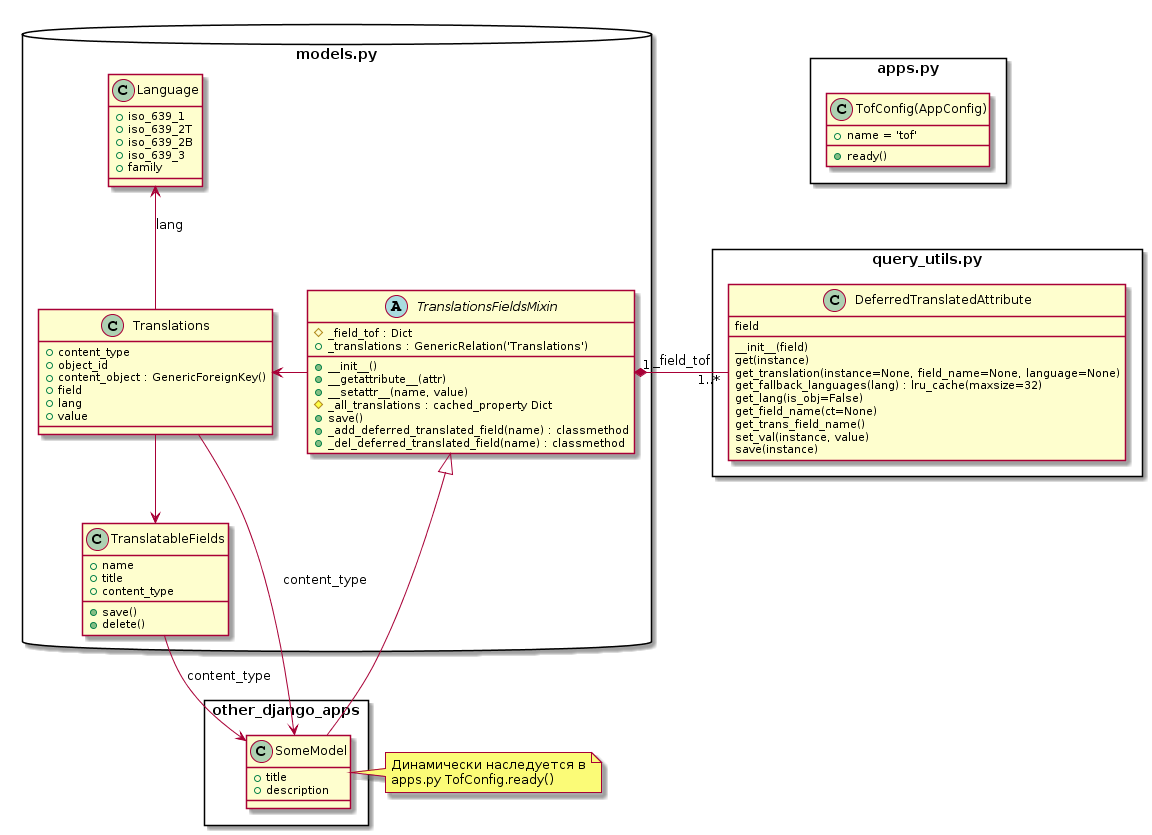

The diagram above was rendered by PlantUML. Its source (embedded in the PNG):
@startuml
package models.py <<Database>> {
  class Translations {
    + content_type
    + object_id
    + {field} content_object : GenericForeignKey()
    + field
    + lang
    + value
  }

  abstract class TranslationsFieldsMixin {
    # _field_tof : Dict
    + {field} _translations : GenericRelation('Translations')
    + __init__()
    + __getattribute__(attr)
    + __setattr__(name, value)
    # {method} _all_translations : cached_property Dict
    + save()
    + _add_deferred_translated_field(name) : classmethod
    + _del_deferred_translated_field(name) : classmethod
  }

  class TranslatableFields {
    + name
    + title
    + content_type
    + save()
    + delete()
  }

  class Language {
    + iso_639_1
    + iso_639_2T
    + iso_639_2B
    + iso_639_3
    + family
  }
  Translations -up-> Language : "lang"
  Translations -down-> TranslatableFields
  TranslationsFieldsMixin -> Translations
}
package apps.py <<Rectangle>>{
  class TofConfig(AppConfig) {
    + name = 'tof'
    + ready()
  }
}

package query_utils.py <<Rectangle>>{
  class DeferredTranslatedAttribute {
    field
    __init__(field)
    get(instance)
    get_translation(instance=None, field_name=None, language=None)
    get_fallback_languages(lang) : lru_cache(maxsize=32)
    get_lang(is_obj=False)
    get_field_name(ct=None)
    get_trans_field_name()
    set_val(instance, value)
    save(instance)

  }
}

package other_django_apps <<Rectangle>>{
  class SomeModel{
    + title
    + description
  }
}

note right of SomeModel : Динамически наследуется в\napps.py TofConfig.ready()

TranslationsFieldsMixin <|-- SomeModel
TranslationsFieldsMixin "1" *-right- "1..*" DeferredTranslatedAttribute : "_field_tof"
Translations --> SomeModel : "content_type"
TranslatableFields --> SomeModel : "content_type"
@enduml